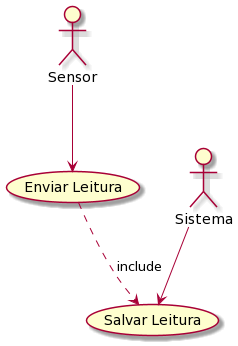

The diagram above was rendered by PlantUML. Its source (embedded in the PNG):
@startuml
actor Sensor
actor Sistema

(Enviar Leitura) as EL
(Salvar Leitura) as SL

Sensor --> EL
Sistema --> SL

EL ..> SL : include
@enduml